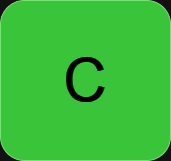

The diagram above was exported from draw.io. Its source (the exported page's mxGraphModel, read from the mxfile embedded in the PNG):
<mxGraphModel dx="794" dy="456" grid="1" gridSize="10" guides="1" tooltips="1" connect="1" arrows="1" fold="1" page="1" pageScale="1" pageWidth="200" pageHeight="100" math="0" shadow="0">
  <root>
    <mxCell id="0" />
    <mxCell id="1" parent="0" />
    <mxCell id="gsaLpoXo757WGzw5bSMd-1" value="&lt;font style=&quot;font-size: 70px;&quot;&gt;A&lt;/font&gt;" style="ellipse;whiteSpace=wrap;html=1;aspect=fixed;fillColor=#0050ef;strokeColor=#001DBC;fontColor=#ffffff;" parent="1" vertex="1">
      <mxGeometry x="30" y="30" width="140" height="140" as="geometry" />
    </mxCell>
    <mxCell id="gsaLpoXo757WGzw5bSMd-3" value="&lt;span style=&quot;font-size: 60px;&quot;&gt;C&lt;/span&gt;" style="rounded=1;whiteSpace=wrap;html=1;fillColor=#008a00;fontColor=#ffffff;strokeColor=#005700;" parent="1" vertex="1">
      <mxGeometry x="15" y="20" width="170" height="160" as="geometry" />
    </mxCell>
  </root>
</mxGraphModel>